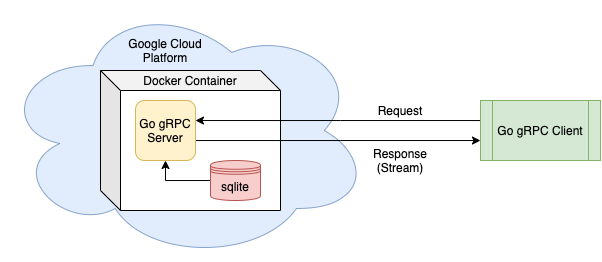

The diagram above was exported from draw.io. Its source (the exported page's mxGraphModel, read from the mxfile embedded in the PNG):
<mxGraphModel dx="763" dy="603" grid="1" gridSize="10" guides="1" tooltips="1" connect="1" arrows="1" fold="1" page="1" pageScale="1" pageWidth="850" pageHeight="1100" math="0" shadow="0">
  <root>
    <mxCell id="0" />
    <mxCell id="1" parent="0" />
    <mxCell id="pDMlym1eZApNTgxG0eVz-2" value="" style="ellipse;shape=cloud;whiteSpace=wrap;html=1;fillColor=#dae8fc;strokeColor=#6c8ebf;opacity=80;" vertex="1" parent="1">
      <mxGeometry x="30" y="100" width="370" height="260" as="geometry" />
    </mxCell>
    <mxCell id="pDMlym1eZApNTgxG0eVz-5" value="" style="shape=cube;whiteSpace=wrap;html=1;boundedLbl=1;backgroundOutline=1;darkOpacity=0.05;darkOpacity2=0.1;size=20;" vertex="1" parent="1">
      <mxGeometry x="130" y="170" width="180" height="140" as="geometry" />
    </mxCell>
    <mxCell id="pDMlym1eZApNTgxG0eVz-11" style="edgeStyle=orthogonalEdgeStyle;rounded=0;orthogonalLoop=1;jettySize=auto;html=1;entryX=0.5;entryY=1;entryDx=0;entryDy=0;" edge="1" parent="1" source="pDMlym1eZApNTgxG0eVz-4" target="pDMlym1eZApNTgxG0eVz-1">
      <mxGeometry relative="1" as="geometry" />
    </mxCell>
    <mxCell id="pDMlym1eZApNTgxG0eVz-4" value="sqlite" style="shape=datastore;whiteSpace=wrap;html=1;fillColor=#f8cecc;strokeColor=#b85450;" vertex="1" parent="1">
      <mxGeometry x="240" y="260" width="50" height="40" as="geometry" />
    </mxCell>
    <mxCell id="pDMlym1eZApNTgxG0eVz-14" style="edgeStyle=orthogonalEdgeStyle;rounded=0;orthogonalLoop=1;jettySize=auto;html=1;" edge="1" parent="1" source="pDMlym1eZApNTgxG0eVz-7" target="pDMlym1eZApNTgxG0eVz-1">
      <mxGeometry relative="1" as="geometry">
        <Array as="points">
          <mxPoint x="370" y="220" />
          <mxPoint x="370" y="220" />
        </Array>
      </mxGeometry>
    </mxCell>
    <mxCell id="pDMlym1eZApNTgxG0eVz-7" value="Go gRPC Client" style="shape=process;whiteSpace=wrap;html=1;backgroundOutline=1;fillColor=#d5e8d4;strokeColor=#82b366;" vertex="1" parent="1">
      <mxGeometry x="510" y="200" width="120" height="60" as="geometry" />
    </mxCell>
    <mxCell id="pDMlym1eZApNTgxG0eVz-16" style="edgeStyle=orthogonalEdgeStyle;rounded=0;orthogonalLoop=1;jettySize=auto;html=1;" edge="1" parent="1" source="pDMlym1eZApNTgxG0eVz-1" target="pDMlym1eZApNTgxG0eVz-7">
      <mxGeometry relative="1" as="geometry">
        <Array as="points">
          <mxPoint x="370" y="240" />
          <mxPoint x="370" y="240" />
        </Array>
      </mxGeometry>
    </mxCell>
    <mxCell id="pDMlym1eZApNTgxG0eVz-1" value="Go gRPC&lt;br&gt;Server" style="rounded=1;whiteSpace=wrap;html=1;fillColor=#fff2cc;strokeColor=#d6b656;perimeterSpacing=0;" vertex="1" parent="1">
      <mxGeometry x="165" y="200" width="60" height="60" as="geometry" />
    </mxCell>
    <mxCell id="pDMlym1eZApNTgxG0eVz-8" value="Docker Container" style="text;html=1;strokeColor=none;fillColor=none;align=center;verticalAlign=middle;whiteSpace=wrap;rounded=0;" vertex="1" parent="1">
      <mxGeometry x="170" y="170" width="100" height="20" as="geometry" />
    </mxCell>
    <mxCell id="pDMlym1eZApNTgxG0eVz-9" value="Google Cloud Platform" style="text;html=1;strokeColor=none;fillColor=none;align=center;verticalAlign=middle;whiteSpace=wrap;rounded=0;" vertex="1" parent="1">
      <mxGeometry x="150" y="140" width="90" height="20" as="geometry" />
    </mxCell>
    <mxCell id="pDMlym1eZApNTgxG0eVz-17" value="Request" style="text;html=1;strokeColor=none;fillColor=none;align=center;verticalAlign=middle;whiteSpace=wrap;rounded=0;" vertex="1" parent="1">
      <mxGeometry x="410" y="200" width="40" height="20" as="geometry" />
    </mxCell>
    <mxCell id="pDMlym1eZApNTgxG0eVz-18" value="Response (Stream)" style="text;html=1;strokeColor=none;fillColor=none;align=center;verticalAlign=middle;whiteSpace=wrap;rounded=0;" vertex="1" parent="1">
      <mxGeometry x="410" y="250" width="40" height="20" as="geometry" />
    </mxCell>
  </root>
</mxGraphModel>